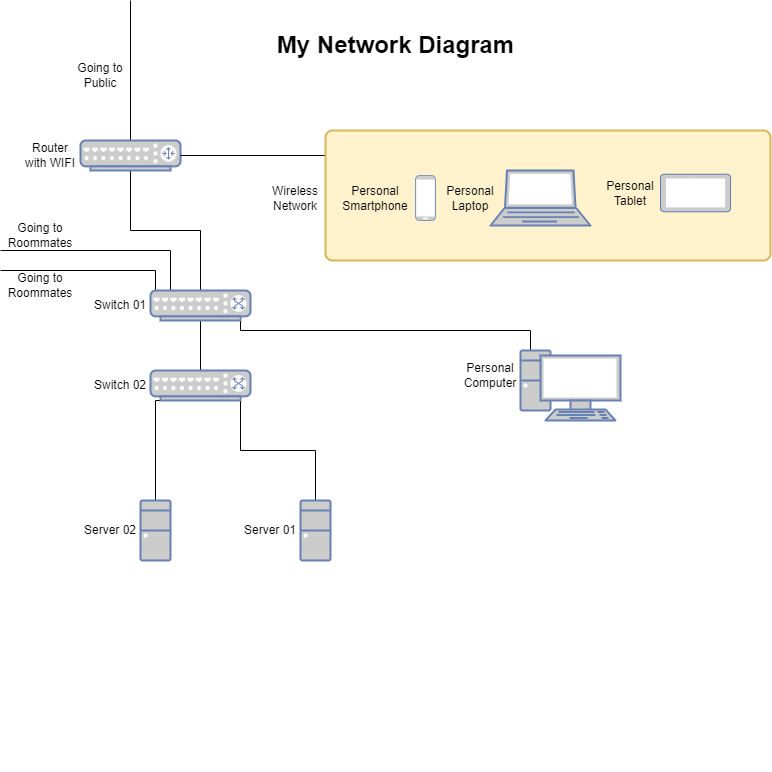

The diagram above was exported from draw.io. Its source (the exported page's mxGraphModel, read from the mxfile embedded in the PNG):
<mxGraphModel dx="1422" dy="762" grid="1" gridSize="10" guides="1" tooltips="1" connect="1" arrows="1" fold="1" page="1" pageScale="1" pageWidth="850" pageHeight="1100" math="0" shadow="0">
  <root>
    <mxCell id="0" />
    <mxCell id="1" parent="0" />
    <mxCell id="M5zaOsWl9dtF-_R_EgCp-9" style="edgeStyle=orthogonalEdgeStyle;rounded=0;orthogonalLoop=1;jettySize=auto;html=1;exitX=0.5;exitY=1;exitDx=0;exitDy=0;exitPerimeter=0;entryX=0.5;entryY=0;entryDx=0;entryDy=0;entryPerimeter=0;endArrow=none;endFill=0;" parent="1" source="M5zaOsWl9dtF-_R_EgCp-4" target="M5zaOsWl9dtF-_R_EgCp-8" edge="1">
      <mxGeometry relative="1" as="geometry" />
    </mxCell>
    <mxCell id="M5zaOsWl9dtF-_R_EgCp-37" style="edgeStyle=orthogonalEdgeStyle;rounded=0;orthogonalLoop=1;jettySize=auto;html=1;exitX=0.5;exitY=0;exitDx=0;exitDy=0;exitPerimeter=0;entryX=0.5;entryY=1;entryDx=0;entryDy=0;entryPerimeter=0;endArrow=none;endFill=0;" parent="1" source="M5zaOsWl9dtF-_R_EgCp-4" target="M5zaOsWl9dtF-_R_EgCp-7" edge="1">
      <mxGeometry relative="1" as="geometry" />
    </mxCell>
    <mxCell id="M5zaOsWl9dtF-_R_EgCp-53" style="edgeStyle=orthogonalEdgeStyle;rounded=0;orthogonalLoop=1;jettySize=auto;html=1;exitX=0.9;exitY=1;exitDx=0;exitDy=0;exitPerimeter=0;endArrow=none;endFill=0;" parent="1" source="M5zaOsWl9dtF-_R_EgCp-4" target="M5zaOsWl9dtF-_R_EgCp-12" edge="1">
      <mxGeometry relative="1" as="geometry">
        <Array as="points">
          <mxPoint x="240" y="330" />
          <mxPoint x="530" y="330" />
        </Array>
      </mxGeometry>
    </mxCell>
    <mxCell id="M5zaOsWl9dtF-_R_EgCp-63" style="edgeStyle=orthogonalEdgeStyle;rounded=0;orthogonalLoop=1;jettySize=auto;html=1;exitX=0.05;exitY=0.05;exitDx=0;exitDy=0;exitPerimeter=0;endArrow=none;endFill=0;" parent="1" source="M5zaOsWl9dtF-_R_EgCp-4" edge="1">
      <mxGeometry relative="1" as="geometry">
        <mxPoint y="270" as="targetPoint" />
        <Array as="points">
          <mxPoint x="155" y="270" />
          <mxPoint y="270" />
        </Array>
      </mxGeometry>
    </mxCell>
    <mxCell id="M5zaOsWl9dtF-_R_EgCp-64" style="edgeStyle=orthogonalEdgeStyle;rounded=0;orthogonalLoop=1;jettySize=auto;html=1;exitX=0.05;exitY=0.05;exitDx=0;exitDy=0;exitPerimeter=0;endArrow=none;endFill=0;" parent="1" source="M5zaOsWl9dtF-_R_EgCp-4" edge="1">
      <mxGeometry relative="1" as="geometry">
        <mxPoint y="250" as="targetPoint" />
        <Array as="points">
          <mxPoint x="170" y="292" />
          <mxPoint x="170" y="250" />
          <mxPoint y="250" />
        </Array>
      </mxGeometry>
    </mxCell>
    <mxCell id="M5zaOsWl9dtF-_R_EgCp-4" value="" style="fontColor=#0066CC;verticalAlign=top;verticalLabelPosition=bottom;labelPosition=center;align=center;html=1;outlineConnect=0;fillColor=#CCCCCC;strokeColor=#6881B3;gradientColor=none;gradientDirection=north;strokeWidth=2;shape=mxgraph.networks.switch;" parent="1" vertex="1">
      <mxGeometry x="150" y="290" width="100" height="30" as="geometry" />
    </mxCell>
    <mxCell id="M5zaOsWl9dtF-_R_EgCp-49" style="edgeStyle=orthogonalEdgeStyle;rounded=0;orthogonalLoop=1;jettySize=auto;html=1;exitX=0.5;exitY=0;exitDx=0;exitDy=0;exitPerimeter=0;endArrow=none;endFill=0;" parent="1" source="M5zaOsWl9dtF-_R_EgCp-7" edge="1">
      <mxGeometry relative="1" as="geometry">
        <mxPoint x="130" as="targetPoint" />
      </mxGeometry>
    </mxCell>
    <mxCell id="M5zaOsWl9dtF-_R_EgCp-7" value="" style="fontColor=#0066CC;verticalAlign=top;verticalLabelPosition=bottom;labelPosition=center;align=center;html=1;outlineConnect=0;fillColor=#CCCCCC;strokeColor=#6881B3;gradientColor=none;gradientDirection=north;strokeWidth=2;shape=mxgraph.networks.router;" parent="1" vertex="1">
      <mxGeometry x="80" y="140" width="100" height="30" as="geometry" />
    </mxCell>
    <mxCell id="M5zaOsWl9dtF-_R_EgCp-43" style="edgeStyle=orthogonalEdgeStyle;rounded=0;orthogonalLoop=1;jettySize=auto;html=1;exitX=0.1;exitY=1;exitDx=0;exitDy=0;exitPerimeter=0;entryX=0.5;entryY=0;entryDx=0;entryDy=0;entryPerimeter=0;endArrow=none;endFill=0;" parent="1" source="M5zaOsWl9dtF-_R_EgCp-8" target="M5zaOsWl9dtF-_R_EgCp-25" edge="1">
      <mxGeometry relative="1" as="geometry">
        <Array as="points">
          <mxPoint x="155" y="400" />
        </Array>
      </mxGeometry>
    </mxCell>
    <mxCell id="M5zaOsWl9dtF-_R_EgCp-47" style="edgeStyle=orthogonalEdgeStyle;rounded=0;orthogonalLoop=1;jettySize=auto;html=1;exitX=0.9;exitY=1;exitDx=0;exitDy=0;exitPerimeter=0;endArrow=none;endFill=0;" parent="1" source="M5zaOsWl9dtF-_R_EgCp-8" target="M5zaOsWl9dtF-_R_EgCp-26" edge="1">
      <mxGeometry relative="1" as="geometry" />
    </mxCell>
    <mxCell id="M5zaOsWl9dtF-_R_EgCp-8" value="" style="fontColor=#0066CC;verticalAlign=top;verticalLabelPosition=bottom;labelPosition=center;align=center;html=1;outlineConnect=0;fillColor=#CCCCCC;strokeColor=#6881B3;gradientColor=none;gradientDirection=north;strokeWidth=2;shape=mxgraph.networks.switch;" parent="1" vertex="1">
      <mxGeometry x="150" y="370" width="100" height="30" as="geometry" />
    </mxCell>
    <mxCell id="M5zaOsWl9dtF-_R_EgCp-12" value="" style="fontColor=#0066CC;verticalAlign=top;verticalLabelPosition=bottom;labelPosition=center;align=center;html=1;outlineConnect=0;fillColor=#CCCCCC;strokeColor=#6881B3;gradientColor=none;gradientDirection=north;strokeWidth=2;shape=mxgraph.networks.pc;" parent="1" vertex="1">
      <mxGeometry x="520" y="350" width="100" height="70" as="geometry" />
    </mxCell>
    <mxCell id="M5zaOsWl9dtF-_R_EgCp-16" value="Router with WIFI" style="text;html=1;strokeColor=none;fillColor=none;align=center;verticalAlign=middle;whiteSpace=wrap;rounded=0;" parent="1" vertex="1">
      <mxGeometry x="20" y="140" width="60" height="30" as="geometry" />
    </mxCell>
    <mxCell id="M5zaOsWl9dtF-_R_EgCp-17" value="Switch 01" style="text;html=1;strokeColor=none;fillColor=none;align=center;verticalAlign=middle;whiteSpace=wrap;rounded=0;" parent="1" vertex="1">
      <mxGeometry x="90" y="290" width="60" height="30" as="geometry" />
    </mxCell>
    <mxCell id="M5zaOsWl9dtF-_R_EgCp-18" value="Switch 02" style="text;html=1;strokeColor=none;fillColor=none;align=center;verticalAlign=middle;whiteSpace=wrap;rounded=0;" parent="1" vertex="1">
      <mxGeometry x="90" y="370" width="60" height="30" as="geometry" />
    </mxCell>
    <mxCell id="M5zaOsWl9dtF-_R_EgCp-21" value="Personal Computer" style="text;html=1;strokeColor=none;fillColor=none;align=center;verticalAlign=middle;whiteSpace=wrap;rounded=0;" parent="1" vertex="1">
      <mxGeometry x="460" y="360" width="60" height="30" as="geometry" />
    </mxCell>
    <mxCell id="M5zaOsWl9dtF-_R_EgCp-25" value="" style="fontColor=#0066CC;verticalAlign=top;verticalLabelPosition=bottom;labelPosition=center;align=center;html=1;outlineConnect=0;fillColor=#CCCCCC;strokeColor=#6881B3;gradientColor=none;gradientDirection=north;strokeWidth=2;shape=mxgraph.networks.desktop_pc;" parent="1" vertex="1">
      <mxGeometry x="140" y="500" width="30" height="60" as="geometry" />
    </mxCell>
    <mxCell id="M5zaOsWl9dtF-_R_EgCp-26" value="" style="fontColor=#0066CC;verticalAlign=top;verticalLabelPosition=bottom;labelPosition=center;align=center;html=1;outlineConnect=0;fillColor=#CCCCCC;strokeColor=#6881B3;gradientColor=none;gradientDirection=north;strokeWidth=2;shape=mxgraph.networks.desktop_pc;" parent="1" vertex="1">
      <mxGeometry x="300" y="500" width="30" height="60" as="geometry" />
    </mxCell>
    <mxCell id="M5zaOsWl9dtF-_R_EgCp-61" style="edgeStyle=orthogonalEdgeStyle;rounded=0;orthogonalLoop=1;jettySize=auto;html=1;exitX=0;exitY=0.25;exitDx=0;exitDy=0;entryX=1;entryY=0.5;entryDx=0;entryDy=0;entryPerimeter=0;endArrow=none;endFill=0;" parent="1" source="M5zaOsWl9dtF-_R_EgCp-30" target="M5zaOsWl9dtF-_R_EgCp-7" edge="1">
      <mxGeometry relative="1" as="geometry">
        <Array as="points">
          <mxPoint x="325" y="155" />
        </Array>
      </mxGeometry>
    </mxCell>
    <mxCell id="M5zaOsWl9dtF-_R_EgCp-30" value="" style="rounded=1;whiteSpace=wrap;html=1;absoluteArcSize=1;arcSize=14;strokeWidth=2;fillColor=#fff2cc;strokeColor=#d6b656;" parent="1" vertex="1">
      <mxGeometry x="325" y="130" width="445" height="130" as="geometry" />
    </mxCell>
    <mxCell id="M5zaOsWl9dtF-_R_EgCp-24" value="" style="fontColor=#0066CC;verticalAlign=top;verticalLabelPosition=bottom;labelPosition=center;align=center;html=1;outlineConnect=0;fillColor=#CCCCCC;strokeColor=#6881B3;gradientColor=none;gradientDirection=north;strokeWidth=2;shape=mxgraph.networks.mobile;" parent="1" vertex="1">
      <mxGeometry x="415" y="175" width="20" height="45" as="geometry" />
    </mxCell>
    <mxCell id="M5zaOsWl9dtF-_R_EgCp-29" value="" style="fontColor=#0066CC;verticalAlign=top;verticalLabelPosition=bottom;labelPosition=center;align=center;html=1;outlineConnect=0;fillColor=#CCCCCC;strokeColor=#6881B3;gradientColor=none;gradientDirection=north;strokeWidth=2;shape=mxgraph.networks.laptop;" parent="1" vertex="1">
      <mxGeometry x="490" y="170" width="100" height="55" as="geometry" />
    </mxCell>
    <mxCell id="M5zaOsWl9dtF-_R_EgCp-31" value="Personal Laptop" style="text;html=1;strokeColor=none;fillColor=none;align=center;verticalAlign=middle;whiteSpace=wrap;rounded=0;" parent="1" vertex="1">
      <mxGeometry x="440" y="182.5" width="60" height="30" as="geometry" />
    </mxCell>
    <mxCell id="M5zaOsWl9dtF-_R_EgCp-32" value="Personal Smartphone" style="text;html=1;strokeColor=none;fillColor=none;align=center;verticalAlign=middle;whiteSpace=wrap;rounded=0;" parent="1" vertex="1">
      <mxGeometry x="345" y="182.5" width="60" height="30" as="geometry" />
    </mxCell>
    <mxCell id="M5zaOsWl9dtF-_R_EgCp-33" value="Wireless Network" style="text;html=1;strokeColor=none;fillColor=none;align=center;verticalAlign=middle;whiteSpace=wrap;rounded=0;" parent="1" vertex="1">
      <mxGeometry x="265" y="182.5" width="60" height="30" as="geometry" />
    </mxCell>
    <mxCell id="M5zaOsWl9dtF-_R_EgCp-36" value="Server 02" style="text;html=1;strokeColor=none;fillColor=none;align=center;verticalAlign=middle;whiteSpace=wrap;rounded=0;" parent="1" vertex="1">
      <mxGeometry x="80" y="515" width="60" height="30" as="geometry" />
    </mxCell>
    <mxCell id="M5zaOsWl9dtF-_R_EgCp-52" value="Server 01" style="text;html=1;strokeColor=none;fillColor=none;align=center;verticalAlign=middle;whiteSpace=wrap;rounded=0;" parent="1" vertex="1">
      <mxGeometry x="240" y="515" width="60" height="30" as="geometry" />
    </mxCell>
    <mxCell id="M5zaOsWl9dtF-_R_EgCp-57" value="" style="fontColor=#0066CC;verticalAlign=top;verticalLabelPosition=bottom;labelPosition=center;align=center;html=1;outlineConnect=0;fillColor=#CCCCCC;strokeColor=#6881B3;gradientColor=none;gradientDirection=north;strokeWidth=2;shape=mxgraph.networks.tablet;" parent="1" vertex="1">
      <mxGeometry x="660" y="173.75" width="70" height="37.5" as="geometry" />
    </mxCell>
    <mxCell id="M5zaOsWl9dtF-_R_EgCp-59" value="Personal Tablet" style="text;html=1;strokeColor=none;fillColor=none;align=center;verticalAlign=middle;whiteSpace=wrap;rounded=0;" parent="1" vertex="1">
      <mxGeometry x="600" y="177.5" width="60" height="30" as="geometry" />
    </mxCell>
    <mxCell id="M5zaOsWl9dtF-_R_EgCp-65" value="Going to Roommates" style="text;html=1;strokeColor=none;fillColor=none;align=center;verticalAlign=middle;whiteSpace=wrap;rounded=0;" parent="1" vertex="1">
      <mxGeometry x="10" y="220" width="60" height="30" as="geometry" />
    </mxCell>
    <mxCell id="M5zaOsWl9dtF-_R_EgCp-66" value="Going to Roommates" style="text;html=1;strokeColor=none;fillColor=none;align=center;verticalAlign=middle;whiteSpace=wrap;rounded=0;" parent="1" vertex="1">
      <mxGeometry x="10" y="270" width="60" height="30" as="geometry" />
    </mxCell>
    <mxCell id="M5zaOsWl9dtF-_R_EgCp-67" value="Going to Public" style="text;html=1;strokeColor=none;fillColor=none;align=center;verticalAlign=middle;whiteSpace=wrap;rounded=0;" parent="1" vertex="1">
      <mxGeometry x="70" y="60" width="60" height="30" as="geometry" />
    </mxCell>
    <mxCell id="M5zaOsWl9dtF-_R_EgCp-68" value="My Network Diagram" style="text;strokeColor=none;fillColor=none;html=1;fontSize=24;fontStyle=1;verticalAlign=middle;align=center;" parent="1" vertex="1">
      <mxGeometry x="270" y="20" width="250" height="50" as="geometry" />
    </mxCell>
    <mxCell id="M5zaOsWl9dtF-_R_EgCp-69" style="edgeStyle=orthogonalEdgeStyle;rounded=0;orthogonalLoop=1;jettySize=auto;html=1;exitX=0.5;exitY=1;exitDx=0;exitDy=0;endArrow=none;endFill=0;" parent="1" edge="1">
      <mxGeometry relative="1" as="geometry">
        <mxPoint x="365" y="770" as="sourcePoint" />
        <mxPoint x="365" y="770" as="targetPoint" />
      </mxGeometry>
    </mxCell>
  </root>
</mxGraphModel>